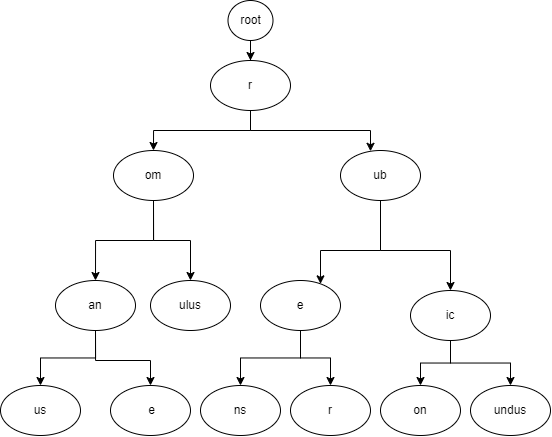

The diagram above was exported from draw.io. Its source (the exported page's mxGraphModel, read from the mxfile embedded in the PNG):
<mxGraphModel dx="758" dy="584" grid="1" gridSize="10" guides="1" tooltips="1" connect="1" arrows="1" fold="1" page="1" pageScale="1" pageWidth="850" pageHeight="1100" math="0" shadow="0">
  <root>
    <mxCell id="0" />
    <mxCell id="1" parent="0" />
    <mxCell id="uReDGmCJYD3ii4JyfwS7-3" value="" style="edgeStyle=orthogonalEdgeStyle;rounded=0;orthogonalLoop=1;jettySize=auto;html=1;" edge="1" parent="1" source="uReDGmCJYD3ii4JyfwS7-1" target="uReDGmCJYD3ii4JyfwS7-2">
      <mxGeometry relative="1" as="geometry" />
    </mxCell>
    <mxCell id="uReDGmCJYD3ii4JyfwS7-1" value="root&lt;br&gt;" style="ellipse;whiteSpace=wrap;html=1;" vertex="1" parent="1">
      <mxGeometry x="437.5" y="140" width="45" height="40" as="geometry" />
    </mxCell>
    <mxCell id="uReDGmCJYD3ii4JyfwS7-6" value="" style="edgeStyle=orthogonalEdgeStyle;rounded=0;orthogonalLoop=1;jettySize=auto;html=1;entryX=0.5;entryY=0;entryDx=0;entryDy=0;" edge="1" parent="1" source="uReDGmCJYD3ii4JyfwS7-11" target="uReDGmCJYD3ii4JyfwS7-5">
      <mxGeometry relative="1" as="geometry">
        <mxPoint x="340" y="370" as="sourcePoint" />
        <Array as="points">
          <mxPoint x="305" y="500" />
          <mxPoint x="360" y="500" />
        </Array>
      </mxGeometry>
    </mxCell>
    <mxCell id="uReDGmCJYD3ii4JyfwS7-8" value="" style="edgeStyle=orthogonalEdgeStyle;rounded=0;orthogonalLoop=1;jettySize=auto;html=1;" edge="1" parent="1" source="uReDGmCJYD3ii4JyfwS7-11" target="uReDGmCJYD3ii4JyfwS7-7">
      <mxGeometry relative="1" as="geometry">
        <mxPoint x="425" y="380" as="sourcePoint" />
      </mxGeometry>
    </mxCell>
    <mxCell id="uReDGmCJYD3ii4JyfwS7-12" value="" style="edgeStyle=orthogonalEdgeStyle;rounded=0;orthogonalLoop=1;jettySize=auto;html=1;exitX=0.5;exitY=1;exitDx=0;exitDy=0;" edge="1" parent="1" source="uReDGmCJYD3ii4JyfwS7-18" target="uReDGmCJYD3ii4JyfwS7-11">
      <mxGeometry relative="1" as="geometry" />
    </mxCell>
    <mxCell id="uReDGmCJYD3ii4JyfwS7-14" value="" style="edgeStyle=orthogonalEdgeStyle;rounded=0;orthogonalLoop=1;jettySize=auto;html=1;exitX=0.5;exitY=1;exitDx=0;exitDy=0;" edge="1" parent="1" source="uReDGmCJYD3ii4JyfwS7-18" target="uReDGmCJYD3ii4JyfwS7-13">
      <mxGeometry relative="1" as="geometry" />
    </mxCell>
    <mxCell id="uReDGmCJYD3ii4JyfwS7-19" value="" style="edgeStyle=orthogonalEdgeStyle;rounded=0;orthogonalLoop=1;jettySize=auto;html=1;" edge="1" parent="1" source="uReDGmCJYD3ii4JyfwS7-2" target="uReDGmCJYD3ii4JyfwS7-18">
      <mxGeometry relative="1" as="geometry">
        <Array as="points">
          <mxPoint x="460" y="270" />
          <mxPoint x="363" y="270" />
        </Array>
      </mxGeometry>
    </mxCell>
    <mxCell id="uReDGmCJYD3ii4JyfwS7-21" value="" style="edgeStyle=orthogonalEdgeStyle;rounded=0;orthogonalLoop=1;jettySize=auto;html=1;" edge="1" parent="1" source="uReDGmCJYD3ii4JyfwS7-2" target="uReDGmCJYD3ii4JyfwS7-20">
      <mxGeometry relative="1" as="geometry">
        <Array as="points">
          <mxPoint x="460" y="270" />
          <mxPoint x="580" y="270" />
        </Array>
      </mxGeometry>
    </mxCell>
    <mxCell id="uReDGmCJYD3ii4JyfwS7-2" value="r" style="ellipse;whiteSpace=wrap;html=1;" vertex="1" parent="1">
      <mxGeometry x="420" y="200" width="80" height="50" as="geometry" />
    </mxCell>
    <mxCell id="uReDGmCJYD3ii4JyfwS7-5" value="&amp;nbsp;e" style="ellipse;whiteSpace=wrap;html=1;" vertex="1" parent="1">
      <mxGeometry x="320" y="525" width="80" height="50" as="geometry" />
    </mxCell>
    <mxCell id="uReDGmCJYD3ii4JyfwS7-7" value="us" style="ellipse;whiteSpace=wrap;html=1;" vertex="1" parent="1">
      <mxGeometry x="210" y="525" width="80" height="50" as="geometry" />
    </mxCell>
    <mxCell id="uReDGmCJYD3ii4JyfwS7-11" value="an" style="ellipse;whiteSpace=wrap;html=1;" vertex="1" parent="1">
      <mxGeometry x="265" y="420" width="80" height="50" as="geometry" />
    </mxCell>
    <mxCell id="uReDGmCJYD3ii4JyfwS7-13" value="ulus" style="ellipse;whiteSpace=wrap;html=1;" vertex="1" parent="1">
      <mxGeometry x="360" y="420" width="80" height="50" as="geometry" />
    </mxCell>
    <mxCell id="uReDGmCJYD3ii4JyfwS7-18" value="om" style="ellipse;whiteSpace=wrap;html=1;" vertex="1" parent="1">
      <mxGeometry x="323" y="290" width="80" height="50" as="geometry" />
    </mxCell>
    <mxCell id="uReDGmCJYD3ii4JyfwS7-33" value="" style="edgeStyle=orthogonalEdgeStyle;rounded=0;orthogonalLoop=1;jettySize=auto;html=1;" edge="1" parent="1" source="uReDGmCJYD3ii4JyfwS7-20" target="uReDGmCJYD3ii4JyfwS7-32">
      <mxGeometry relative="1" as="geometry">
        <Array as="points">
          <mxPoint x="590" y="390" />
          <mxPoint x="530" y="390" />
        </Array>
      </mxGeometry>
    </mxCell>
    <mxCell id="uReDGmCJYD3ii4JyfwS7-20" value="ub" style="ellipse;whiteSpace=wrap;html=1;" vertex="1" parent="1">
      <mxGeometry x="550" y="290" width="80" height="50" as="geometry" />
    </mxCell>
    <mxCell id="uReDGmCJYD3ii4JyfwS7-26" value="ns" style="ellipse;whiteSpace=wrap;html=1;" vertex="1" parent="1">
      <mxGeometry x="410" y="525" width="80" height="50" as="geometry" />
    </mxCell>
    <mxCell id="uReDGmCJYD3ii4JyfwS7-29" value="r" style="ellipse;whiteSpace=wrap;html=1;" vertex="1" parent="1">
      <mxGeometry x="500" y="525" width="80" height="50" as="geometry" />
    </mxCell>
    <mxCell id="uReDGmCJYD3ii4JyfwS7-38" style="edgeStyle=orthogonalEdgeStyle;rounded=0;orthogonalLoop=1;jettySize=auto;html=1;entryX=0.5;entryY=0;entryDx=0;entryDy=0;" edge="1" parent="1" source="uReDGmCJYD3ii4JyfwS7-32" target="uReDGmCJYD3ii4JyfwS7-26">
      <mxGeometry relative="1" as="geometry" />
    </mxCell>
    <mxCell id="uReDGmCJYD3ii4JyfwS7-39" style="edgeStyle=orthogonalEdgeStyle;rounded=0;orthogonalLoop=1;jettySize=auto;html=1;" edge="1" parent="1" source="uReDGmCJYD3ii4JyfwS7-32" target="uReDGmCJYD3ii4JyfwS7-29">
      <mxGeometry relative="1" as="geometry" />
    </mxCell>
    <mxCell id="uReDGmCJYD3ii4JyfwS7-32" value="e" style="ellipse;whiteSpace=wrap;html=1;" vertex="1" parent="1">
      <mxGeometry x="470" y="420" width="80" height="50" as="geometry" />
    </mxCell>
    <mxCell id="uReDGmCJYD3ii4JyfwS7-35" value="" style="edgeStyle=orthogonalEdgeStyle;rounded=0;orthogonalLoop=1;jettySize=auto;html=1;exitX=0.5;exitY=1;exitDx=0;exitDy=0;" edge="1" parent="1" target="uReDGmCJYD3ii4JyfwS7-36" source="uReDGmCJYD3ii4JyfwS7-20">
      <mxGeometry relative="1" as="geometry">
        <mxPoint x="593" y="340" as="sourcePoint" />
        <Array as="points">
          <mxPoint x="590" y="390" />
          <mxPoint x="660" y="390" />
        </Array>
      </mxGeometry>
    </mxCell>
    <mxCell id="uReDGmCJYD3ii4JyfwS7-40" style="edgeStyle=orthogonalEdgeStyle;rounded=0;orthogonalLoop=1;jettySize=auto;html=1;entryX=0.5;entryY=0;entryDx=0;entryDy=0;" edge="1" parent="1" source="uReDGmCJYD3ii4JyfwS7-36" target="uReDGmCJYD3ii4JyfwS7-41">
      <mxGeometry relative="1" as="geometry">
        <mxPoint x="620" y="540" as="targetPoint" />
      </mxGeometry>
    </mxCell>
    <mxCell id="uReDGmCJYD3ii4JyfwS7-43" style="edgeStyle=orthogonalEdgeStyle;rounded=0;orthogonalLoop=1;jettySize=auto;html=1;entryX=0.5;entryY=0;entryDx=0;entryDy=0;" edge="1" parent="1" source="uReDGmCJYD3ii4JyfwS7-36" target="uReDGmCJYD3ii4JyfwS7-42">
      <mxGeometry relative="1" as="geometry" />
    </mxCell>
    <mxCell id="uReDGmCJYD3ii4JyfwS7-36" value="ic" style="ellipse;whiteSpace=wrap;html=1;" vertex="1" parent="1">
      <mxGeometry x="620" y="430" width="80" height="50" as="geometry" />
    </mxCell>
    <mxCell id="uReDGmCJYD3ii4JyfwS7-41" value="on" style="ellipse;whiteSpace=wrap;html=1;" vertex="1" parent="1">
      <mxGeometry x="590" y="525" width="80" height="50" as="geometry" />
    </mxCell>
    <mxCell id="uReDGmCJYD3ii4JyfwS7-42" value="undus" style="ellipse;whiteSpace=wrap;html=1;" vertex="1" parent="1">
      <mxGeometry x="680" y="525" width="80" height="50" as="geometry" />
    </mxCell>
  </root>
</mxGraphModel>